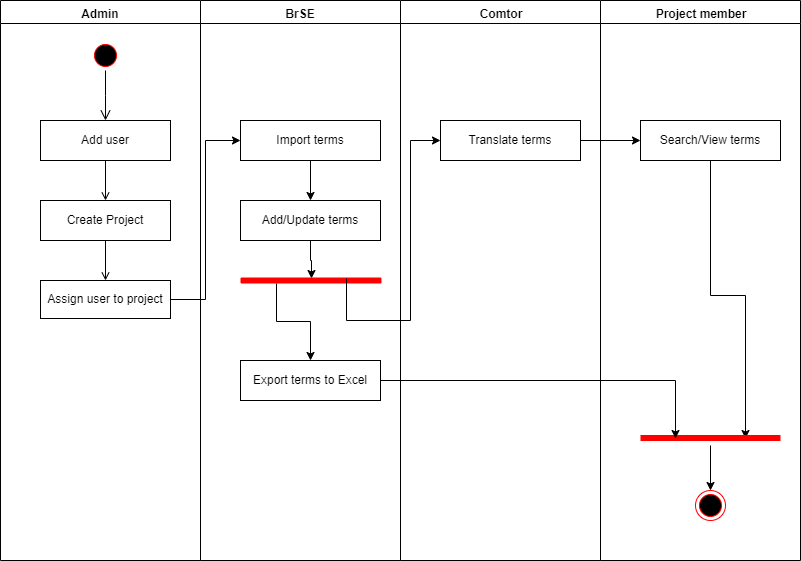

The diagram above was exported from draw.io. Its source (the exported page's mxGraphModel, read from the mxfile embedded in the PNG):
<mxGraphModel dx="1024" dy="592" grid="1" gridSize="10" guides="1" tooltips="1" connect="1" arrows="1" fold="1" page="1" pageScale="1" pageWidth="1169" pageHeight="826" background="#ffffff" math="0" shadow="0">
  <root>
    <mxCell id="0" />
    <mxCell id="1" parent="0" />
    <mxCell id="2" value="Admin" style="swimlane;whiteSpace=wrap" parent="1" vertex="1">
      <mxGeometry x="40" y="40" width="200" height="560" as="geometry" />
    </mxCell>
    <mxCell id="5" value="" style="ellipse;shape=startState;fillColor=#000000;strokeColor=#ff0000;" parent="2" vertex="1">
      <mxGeometry x="90" y="40" width="30" height="30" as="geometry" />
    </mxCell>
    <mxCell id="6" value="" style="edgeStyle=elbowEdgeStyle;elbow=horizontal;verticalAlign=bottom;endArrow=open;endSize=8;strokeColor=#000000;endFill=1;rounded=0;entryX=0.5;entryY=0;entryDx=0;entryDy=0;" parent="2" source="5" target="7" edge="1">
      <mxGeometry x="100" y="40" as="geometry">
        <mxPoint x="115" y="110" as="targetPoint" />
      </mxGeometry>
    </mxCell>
    <mxCell id="7" value="Add user" style="" parent="2" vertex="1">
      <mxGeometry x="40" y="120" width="130" height="40" as="geometry" />
    </mxCell>
    <mxCell id="8" value="Create Project" style="" parent="2" vertex="1">
      <mxGeometry x="40" y="200" width="130" height="40" as="geometry" />
    </mxCell>
    <mxCell id="9" value="" style="endArrow=open;strokeColor=#000000;endFill=1;rounded=0" parent="2" source="7" target="8" edge="1">
      <mxGeometry relative="1" as="geometry" />
    </mxCell>
    <mxCell id="10" value="Assign user to project" style="" parent="2" vertex="1">
      <mxGeometry x="40" y="280" width="130" height="38" as="geometry" />
    </mxCell>
    <mxCell id="11" value="" style="endArrow=open;strokeColor=#000000;endFill=1;rounded=0" parent="2" source="8" target="10" edge="1">
      <mxGeometry relative="1" as="geometry" />
    </mxCell>
    <mxCell id="3" value="BrSE" style="swimlane;whiteSpace=wrap" parent="1" vertex="1">
      <mxGeometry x="240" y="40" width="200" height="560" as="geometry" />
    </mxCell>
    <mxCell id="e8DxiS52XId4QVDRcwwK-21" style="edgeStyle=orthogonalEdgeStyle;rounded=0;orthogonalLoop=1;jettySize=auto;html=1;entryX=0.5;entryY=0;entryDx=0;entryDy=0;" edge="1" parent="3" source="15" target="16">
      <mxGeometry relative="1" as="geometry" />
    </mxCell>
    <mxCell id="15" value="Import terms" style="" parent="3" vertex="1">
      <mxGeometry x="40" y="120" width="140" height="40" as="geometry" />
    </mxCell>
    <mxCell id="N1J1C9qgDBh24AniDDg5-17" style="edgeStyle=orthogonalEdgeStyle;rounded=0;orthogonalLoop=1;jettySize=auto;html=1;entryX=0;entryY=0.5;entryDx=0;entryDy=0;" edge="1" parent="3" source="16" target="N1J1C9qgDBh24AniDDg5-16">
      <mxGeometry relative="1" as="geometry" />
    </mxCell>
    <mxCell id="16" value="Add/Update terms" style="" parent="3" vertex="1">
      <mxGeometry x="40" y="200" width="140" height="40" as="geometry" />
    </mxCell>
    <mxCell id="N1J1C9qgDBh24AniDDg5-19" style="edgeStyle=orthogonalEdgeStyle;rounded=0;orthogonalLoop=1;jettySize=auto;html=1;entryX=0.5;entryY=0;entryDx=0;entryDy=0;exitX=1;exitY=0.75;exitDx=0;exitDy=0;" edge="1" parent="3" source="N1J1C9qgDBh24AniDDg5-16" target="N1J1C9qgDBh24AniDDg5-18">
      <mxGeometry relative="1" as="geometry" />
    </mxCell>
    <mxCell id="N1J1C9qgDBh24AniDDg5-16" value="" style="whiteSpace=wrap;strokeColor=#FF0000;fillColor=#FF0000;rotation=90;" vertex="1" parent="3">
      <mxGeometry x="108" y="210" width="5" height="140" as="geometry" />
    </mxCell>
    <mxCell id="N1J1C9qgDBh24AniDDg5-18" value="Export terms to Excel" style="" vertex="1" parent="3">
      <mxGeometry x="40" y="360" width="140" height="40" as="geometry" />
    </mxCell>
    <mxCell id="4" value="Comtor" style="swimlane;whiteSpace=wrap" parent="1" vertex="1">
      <mxGeometry x="440" y="40" width="200" height="560" as="geometry" />
    </mxCell>
    <mxCell id="e8DxiS52XId4QVDRcwwK-22" value="Translate terms" style="" vertex="1" parent="4">
      <mxGeometry x="40" y="120" width="140" height="40" as="geometry" />
    </mxCell>
    <mxCell id="e8DxiS52XId4QVDRcwwK-17" style="edgeStyle=orthogonalEdgeStyle;rounded=0;orthogonalLoop=1;jettySize=auto;html=1;entryX=0;entryY=0.5;entryDx=0;entryDy=0;" edge="1" parent="1" source="10" target="15">
      <mxGeometry relative="1" as="geometry">
        <mxPoint x="280" y="220" as="targetPoint" />
      </mxGeometry>
    </mxCell>
    <mxCell id="e8DxiS52XId4QVDRcwwK-24" value="Project member" style="swimlane;whiteSpace=wrap" vertex="1" parent="1">
      <mxGeometry x="640" y="40" width="200" height="560" as="geometry" />
    </mxCell>
    <mxCell id="Q8-9nCDJ-3q0BjNFxRQB-17" style="edgeStyle=orthogonalEdgeStyle;rounded=0;orthogonalLoop=1;jettySize=auto;html=1;entryX=0.75;entryY=0.5;entryDx=0;entryDy=0;entryPerimeter=0;" edge="1" parent="e8DxiS52XId4QVDRcwwK-24" source="e8DxiS52XId4QVDRcwwK-25" target="Q8-9nCDJ-3q0BjNFxRQB-16">
      <mxGeometry relative="1" as="geometry" />
    </mxCell>
    <mxCell id="e8DxiS52XId4QVDRcwwK-25" value="Search/View terms" style="" vertex="1" parent="e8DxiS52XId4QVDRcwwK-24">
      <mxGeometry x="40" y="120" width="140" height="40" as="geometry" />
    </mxCell>
    <mxCell id="1oE8KTYrX_rqmjmuRsS5-16" value="" style="ellipse;shape=endState;fillColor=#000000;strokeColor=#ff0000" vertex="1" parent="e8DxiS52XId4QVDRcwwK-24">
      <mxGeometry x="95" y="490" width="30" height="30" as="geometry" />
    </mxCell>
    <mxCell id="Q8-9nCDJ-3q0BjNFxRQB-19" style="edgeStyle=orthogonalEdgeStyle;rounded=0;orthogonalLoop=1;jettySize=auto;html=1;entryX=0.5;entryY=0;entryDx=0;entryDy=0;" edge="1" parent="e8DxiS52XId4QVDRcwwK-24" source="Q8-9nCDJ-3q0BjNFxRQB-16" target="1oE8KTYrX_rqmjmuRsS5-16">
      <mxGeometry relative="1" as="geometry" />
    </mxCell>
    <mxCell id="Q8-9nCDJ-3q0BjNFxRQB-16" value="" style="shape=line;strokeWidth=6;strokeColor=#ff0000;rotation=0;" vertex="1" parent="e8DxiS52XId4QVDRcwwK-24">
      <mxGeometry x="40" y="430" width="140" height="15" as="geometry" />
    </mxCell>
    <mxCell id="e8DxiS52XId4QVDRcwwK-26" style="edgeStyle=orthogonalEdgeStyle;rounded=0;orthogonalLoop=1;jettySize=auto;html=1;entryX=0;entryY=0.5;entryDx=0;entryDy=0;" edge="1" parent="1" source="e8DxiS52XId4QVDRcwwK-22" target="e8DxiS52XId4QVDRcwwK-25">
      <mxGeometry relative="1" as="geometry" />
    </mxCell>
    <mxCell id="N1J1C9qgDBh24AniDDg5-20" style="edgeStyle=orthogonalEdgeStyle;rounded=0;orthogonalLoop=1;jettySize=auto;html=1;entryX=0;entryY=0.5;entryDx=0;entryDy=0;exitX=0;exitY=0.25;exitDx=0;exitDy=0;" edge="1" parent="1" source="N1J1C9qgDBh24AniDDg5-16" target="e8DxiS52XId4QVDRcwwK-22">
      <mxGeometry relative="1" as="geometry">
        <Array as="points">
          <mxPoint x="386" y="360" />
          <mxPoint x="450" y="360" />
          <mxPoint x="450" y="180" />
        </Array>
      </mxGeometry>
    </mxCell>
    <mxCell id="Q8-9nCDJ-3q0BjNFxRQB-18" style="edgeStyle=orthogonalEdgeStyle;rounded=0;orthogonalLoop=1;jettySize=auto;html=1;entryX=0.25;entryY=0.5;entryDx=0;entryDy=0;entryPerimeter=0;" edge="1" parent="1" source="N1J1C9qgDBh24AniDDg5-18" target="Q8-9nCDJ-3q0BjNFxRQB-16">
      <mxGeometry relative="1" as="geometry" />
    </mxCell>
  </root>
</mxGraphModel>